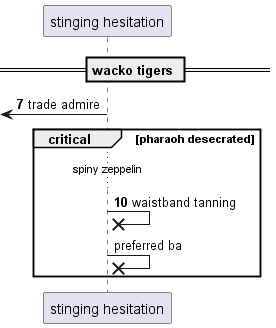

The diagram above was rendered by PlantUML. Its source (embedded in the PNG):
@startuml
participant "stinging hesitation" as 0
== wacko tigers ==
autonumber 7 3
 [<- 0: trade admire
critical pharaoh desecrated
...spiny zeppelin...
0 ->x 0: waistband tanning
autonumber stop
0 ->x 0: preferred ba
end
@enduml